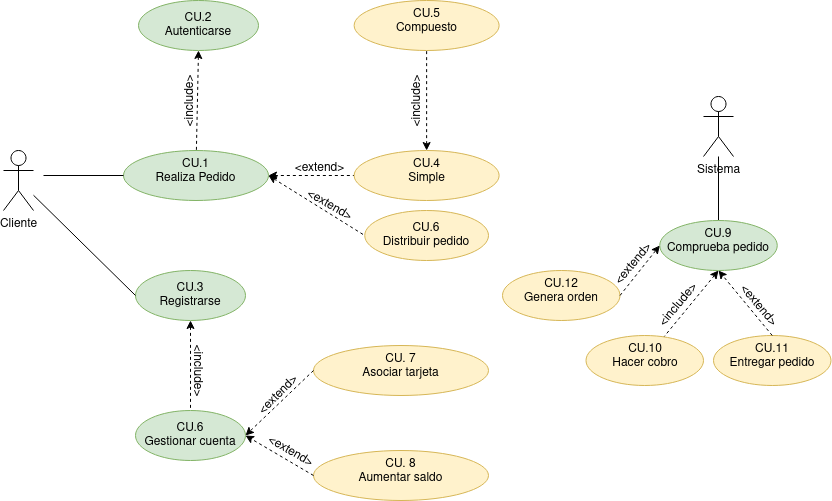

The diagram above was exported from draw.io. Its source (the exported page's mxGraphModel, read from the mxfile embedded in the PNG):
<mxGraphModel dx="1212" dy="680" grid="1" gridSize="10" guides="1" tooltips="1" connect="1" arrows="1" fold="1" page="1" pageScale="1" pageWidth="827" pageHeight="1169" math="0" shadow="0">
  <root>
    <mxCell id="0" />
    <mxCell id="1" parent="0" />
    <mxCell id="iY-8YGhe_flYt-lRE2Xz-5" value="" style="rounded=0;orthogonalLoop=1;jettySize=auto;html=1;entryX=0;entryY=0.5;entryDx=0;entryDy=0;dashed=1;" parent="1" target="iY-8YGhe_flYt-lRE2Xz-4" edge="1">
      <mxGeometry relative="1" as="geometry">
        <mxPoint x="310" y="280" as="sourcePoint" />
      </mxGeometry>
    </mxCell>
    <mxCell id="Gxpi2A33IwqrV3ABIy69-2" value="" style="rounded=0;orthogonalLoop=1;jettySize=auto;html=1;exitX=1;exitY=0.5;exitDx=0;exitDy=0;entryX=0;entryY=0.5;entryDx=0;entryDy=0;startArrow=classic;startFill=1;endArrow=none;endFill=0;dashed=1;" parent="1" source="iY-8YGhe_flYt-lRE2Xz-4" target="Gxpi2A33IwqrV3ABIy69-1" edge="1">
      <mxGeometry relative="1" as="geometry">
        <mxPoint x="274" y="245" as="sourcePoint" />
      </mxGeometry>
    </mxCell>
    <mxCell id="iY-8YGhe_flYt-lRE2Xz-4" value="&lt;div&gt;CU.1&lt;/div&gt;&lt;div&gt;Realiza Pedido&lt;/div&gt;" style="ellipse;whiteSpace=wrap;html=1;verticalAlign=top;fillColor=#d5e8d4;strokeColor=#82b366;" parent="1" vertex="1">
      <mxGeometry x="180" y="250" width="145" height="50" as="geometry" />
    </mxCell>
    <mxCell id="iY-8YGhe_flYt-lRE2Xz-6" value="&lt;div&gt;CU. 7&lt;/div&gt;&lt;div&gt;Asociar tarjeta&lt;/div&gt;" style="ellipse;whiteSpace=wrap;html=1;verticalAlign=top;fillColor=#fff2cc;strokeColor=#d6b656;" parent="1" vertex="1">
      <mxGeometry x="370" y="445" width="175" height="50" as="geometry" />
    </mxCell>
    <mxCell id="iY-8YGhe_flYt-lRE2Xz-8" value="Cliente" style="shape=umlActor;verticalLabelPosition=bottom;verticalAlign=top;html=1;outlineConnect=0;" parent="1" vertex="1">
      <mxGeometry x="60" y="250" width="30" height="60" as="geometry" />
    </mxCell>
    <mxCell id="Gxpi2A33IwqrV3ABIy69-12" value="" style="edgeStyle=none;rounded=0;orthogonalLoop=1;jettySize=auto;html=1;dashed=1;startArrow=classic;startFill=1;endArrow=none;endFill=0;" parent="1" source="iY-8YGhe_flYt-lRE2Xz-9" target="Gxpi2A33IwqrV3ABIy69-11" edge="1">
      <mxGeometry relative="1" as="geometry" />
    </mxCell>
    <mxCell id="iY-8YGhe_flYt-lRE2Xz-9" value="&lt;div&gt;CU.3&lt;/div&gt;&lt;div&gt;Registrarse&lt;br&gt;&lt;/div&gt;" style="ellipse;whiteSpace=wrap;html=1;fillColor=#d5e8d4;strokeColor=#82b366;" parent="1" vertex="1">
      <mxGeometry x="192" y="370" width="110" height="50" as="geometry" />
    </mxCell>
    <mxCell id="iY-8YGhe_flYt-lRE2Xz-11" value="" style="endArrow=none;html=1;rounded=0;entryX=0;entryY=0.5;entryDx=0;entryDy=0;endFill=0;" parent="1" source="iY-8YGhe_flYt-lRE2Xz-8" target="iY-8YGhe_flYt-lRE2Xz-9" edge="1">
      <mxGeometry width="50" height="50" relative="1" as="geometry">
        <mxPoint x="390" y="440" as="sourcePoint" />
        <mxPoint x="440" y="390" as="targetPoint" />
      </mxGeometry>
    </mxCell>
    <mxCell id="iY-8YGhe_flYt-lRE2Xz-13" value="&amp;lt;include&amp;gt;" style="text;html=1;align=center;verticalAlign=middle;resizable=0;points=[];autosize=1;strokeColor=none;fillColor=none;rotation=-90;" parent="1" vertex="1">
      <mxGeometry x="207" y="186" width="80" height="30" as="geometry" />
    </mxCell>
    <mxCell id="Gxpi2A33IwqrV3ABIy69-20" value="" style="edgeStyle=none;rounded=0;orthogonalLoop=1;jettySize=auto;html=1;startArrow=none;startFill=0;endArrow=none;endFill=0;" parent="1" source="iY-8YGhe_flYt-lRE2Xz-15" target="Gxpi2A33IwqrV3ABIy69-19" edge="1">
      <mxGeometry relative="1" as="geometry" />
    </mxCell>
    <mxCell id="iY-8YGhe_flYt-lRE2Xz-15" value="Sistema" style="shape=umlActor;verticalLabelPosition=bottom;verticalAlign=top;html=1;outlineConnect=0;" parent="1" vertex="1">
      <mxGeometry x="760" y="196" width="30" height="60" as="geometry" />
    </mxCell>
    <mxCell id="iY-8YGhe_flYt-lRE2Xz-16" value="&lt;div&gt;CU.2&lt;/div&gt;&lt;div&gt;Autenticarse&lt;br&gt;&lt;/div&gt;" style="ellipse;whiteSpace=wrap;html=1;fillColor=#d5e8d4;strokeColor=#82b366;" parent="1" vertex="1">
      <mxGeometry x="195" y="100" width="120" height="50" as="geometry" />
    </mxCell>
    <mxCell id="iY-8YGhe_flYt-lRE2Xz-17" value="" style="endArrow=none;html=1;rounded=0;dashed=1;exitX=0.5;exitY=1;exitDx=0;exitDy=0;endFill=0;startArrow=classic;startFill=1;" parent="1" source="iY-8YGhe_flYt-lRE2Xz-16" target="iY-8YGhe_flYt-lRE2Xz-4" edge="1">
      <mxGeometry width="50" height="50" relative="1" as="geometry">
        <mxPoint x="390" y="440" as="sourcePoint" />
        <mxPoint x="400" y="210" as="targetPoint" />
      </mxGeometry>
    </mxCell>
    <mxCell id="iY-8YGhe_flYt-lRE2Xz-20" value="" style="endArrow=none;html=1;rounded=0;entryX=0;entryY=0.5;entryDx=0;entryDy=0;endFill=0;" parent="1" target="iY-8YGhe_flYt-lRE2Xz-4" edge="1">
      <mxGeometry width="50" height="50" relative="1" as="geometry">
        <mxPoint x="100" y="275" as="sourcePoint" />
        <mxPoint x="190" y="385" as="targetPoint" />
      </mxGeometry>
    </mxCell>
    <mxCell id="Gxpi2A33IwqrV3ABIy69-1" value="&lt;div&gt;CU.4&lt;/div&gt;&lt;div&gt;Simple&lt;/div&gt;" style="ellipse;whiteSpace=wrap;html=1;verticalAlign=top;fillColor=#fff2cc;strokeColor=#d6b656;" parent="1" vertex="1">
      <mxGeometry x="410.63" y="250" width="145" height="50" as="geometry" />
    </mxCell>
    <mxCell id="Gxpi2A33IwqrV3ABIy69-3" value="&lt;div&gt;CU.5&lt;/div&gt;&lt;div&gt;Compuesto&lt;/div&gt;" style="ellipse;whiteSpace=wrap;html=1;verticalAlign=top;fillColor=#fff2cc;strokeColor=#d6b656;" parent="1" vertex="1">
      <mxGeometry x="410.63" y="100" width="145" height="50" as="geometry" />
    </mxCell>
    <mxCell id="Gxpi2A33IwqrV3ABIy69-4" value="" style="rounded=0;orthogonalLoop=1;jettySize=auto;html=1;exitX=0.5;exitY=0;exitDx=0;exitDy=0;startArrow=classic;startFill=1;endArrow=none;endFill=0;dashed=1;" parent="1" source="Gxpi2A33IwqrV3ABIy69-1" target="Gxpi2A33IwqrV3ABIy69-3" edge="1">
      <mxGeometry relative="1" as="geometry">
        <mxPoint x="284" y="255" as="sourcePoint" />
        <mxPoint x="373" y="191" as="targetPoint" />
      </mxGeometry>
    </mxCell>
    <mxCell id="Gxpi2A33IwqrV3ABIy69-5" value="&amp;lt;extend&amp;gt;" style="text;html=1;align=center;verticalAlign=middle;resizable=0;points=[];autosize=1;strokeColor=none;fillColor=none;rotation=0;" parent="1" vertex="1">
      <mxGeometry x="340.63" y="253" width="70" height="30" as="geometry" />
    </mxCell>
    <mxCell id="Gxpi2A33IwqrV3ABIy69-11" value="&lt;div&gt;CU.6&lt;/div&gt;&lt;div&gt;Gestionar cuenta&lt;/div&gt;" style="ellipse;whiteSpace=wrap;html=1;fillColor=#d5e8d4;strokeColor=#82b366;" parent="1" vertex="1">
      <mxGeometry x="192" y="510" width="110" height="50" as="geometry" />
    </mxCell>
    <mxCell id="Gxpi2A33IwqrV3ABIy69-13" value="&amp;lt;include&amp;gt;" style="text;html=1;align=center;verticalAlign=middle;resizable=0;points=[];autosize=1;strokeColor=none;fillColor=none;rotation=90;" parent="1" vertex="1">
      <mxGeometry x="215" y="455" width="80" height="30" as="geometry" />
    </mxCell>
    <mxCell id="Gxpi2A33IwqrV3ABIy69-14" value="" style="endArrow=classic;html=1;rounded=0;dashed=1;entryX=1;entryY=0.5;entryDx=0;entryDy=0;exitX=0;exitY=0.5;exitDx=0;exitDy=0;" parent="1" source="iY-8YGhe_flYt-lRE2Xz-6" target="Gxpi2A33IwqrV3ABIy69-11" edge="1">
      <mxGeometry width="50" height="50" relative="1" as="geometry">
        <mxPoint x="480" y="600" as="sourcePoint" />
        <mxPoint x="530" y="550" as="targetPoint" />
      </mxGeometry>
    </mxCell>
    <mxCell id="Gxpi2A33IwqrV3ABIy69-15" value="&lt;div&gt;CU. 8&lt;/div&gt;&lt;div&gt;Aumentar saldo&lt;/div&gt;" style="ellipse;whiteSpace=wrap;html=1;verticalAlign=top;fillColor=#fff2cc;strokeColor=#d6b656;" parent="1" vertex="1">
      <mxGeometry x="370" y="550" width="175" height="50" as="geometry" />
    </mxCell>
    <mxCell id="Gxpi2A33IwqrV3ABIy69-16" value="" style="endArrow=classic;html=1;rounded=0;dashed=1;entryX=1;entryY=0.5;entryDx=0;entryDy=0;exitX=0;exitY=0.5;exitDx=0;exitDy=0;" parent="1" source="Gxpi2A33IwqrV3ABIy69-15" target="Gxpi2A33IwqrV3ABIy69-11" edge="1">
      <mxGeometry width="50" height="50" relative="1" as="geometry">
        <mxPoint x="380" y="480" as="sourcePoint" />
        <mxPoint x="312" y="545" as="targetPoint" />
      </mxGeometry>
    </mxCell>
    <mxCell id="Gxpi2A33IwqrV3ABIy69-17" value="&amp;lt;extend&amp;gt;" style="text;html=1;align=center;verticalAlign=middle;resizable=0;points=[];autosize=1;strokeColor=none;fillColor=none;rotation=-45;" parent="1" vertex="1">
      <mxGeometry x="300" y="480" width="70" height="30" as="geometry" />
    </mxCell>
    <mxCell id="Gxpi2A33IwqrV3ABIy69-18" value="&amp;lt;extend&amp;gt;" style="text;html=1;align=center;verticalAlign=middle;resizable=0;points=[];autosize=1;strokeColor=none;fillColor=none;rotation=30;" parent="1" vertex="1">
      <mxGeometry x="312" y="536" width="70" height="30" as="geometry" />
    </mxCell>
    <mxCell id="Gxpi2A33IwqrV3ABIy69-22" value="" style="edgeStyle=none;rounded=0;orthogonalLoop=1;jettySize=auto;html=1;dashed=1;startArrow=classic;startFill=1;endArrow=none;endFill=0;exitX=0.5;exitY=1;exitDx=0;exitDy=0;" parent="1" source="Gxpi2A33IwqrV3ABIy69-19" target="Gxpi2A33IwqrV3ABIy69-21" edge="1">
      <mxGeometry relative="1" as="geometry" />
    </mxCell>
    <mxCell id="Gxpi2A33IwqrV3ABIy69-19" value="CU.9&lt;br&gt;Comprueba pedido" style="ellipse;whiteSpace=wrap;html=1;verticalAlign=top;fillColor=#d5e8d4;strokeColor=#82b366;" parent="1" vertex="1">
      <mxGeometry x="716.25" y="320" width="117.5" height="50" as="geometry" />
    </mxCell>
    <mxCell id="Gxpi2A33IwqrV3ABIy69-21" value="CU.10&lt;br&gt;Hacer cobro" style="ellipse;whiteSpace=wrap;html=1;verticalAlign=top;fillColor=#fff2cc;strokeColor=#d6b656;" parent="1" vertex="1">
      <mxGeometry x="642.5" y="435" width="117.5" height="50" as="geometry" />
    </mxCell>
    <mxCell id="Gxpi2A33IwqrV3ABIy69-23" value="CU.11&lt;br&gt;Entregar pedido" style="ellipse;whiteSpace=wrap;html=1;verticalAlign=top;fillColor=#fff2cc;strokeColor=#d6b656;" parent="1" vertex="1">
      <mxGeometry x="770" y="435" width="117.5" height="50" as="geometry" />
    </mxCell>
    <mxCell id="Gxpi2A33IwqrV3ABIy69-24" value="" style="endArrow=classic;html=1;rounded=0;exitX=0.5;exitY=0;exitDx=0;exitDy=0;dashed=1;" parent="1" source="Gxpi2A33IwqrV3ABIy69-23" edge="1">
      <mxGeometry width="50" height="50" relative="1" as="geometry">
        <mxPoint x="720" y="600" as="sourcePoint" />
        <mxPoint x="775" y="370" as="targetPoint" />
      </mxGeometry>
    </mxCell>
    <mxCell id="Gxpi2A33IwqrV3ABIy69-26" value="&amp;lt;include&amp;gt;" style="text;html=1;align=center;verticalAlign=middle;resizable=0;points=[];autosize=1;strokeColor=none;fillColor=none;rotation=-50;" parent="1" vertex="1">
      <mxGeometry x="695" y="390" width="80" height="30" as="geometry" />
    </mxCell>
    <mxCell id="Gxpi2A33IwqrV3ABIy69-27" value="&amp;lt;extend&amp;gt;" style="text;html=1;align=center;verticalAlign=middle;resizable=0;points=[];autosize=1;strokeColor=none;fillColor=none;rotation=50;" parent="1" vertex="1">
      <mxGeometry x="780" y="390" width="70" height="30" as="geometry" />
    </mxCell>
    <mxCell id="Gxpi2A33IwqrV3ABIy69-28" value="CU.6&lt;br&gt;Distribuir pedido" style="ellipse;whiteSpace=wrap;html=1;fillColor=#fff2cc;strokeColor=#d6b656;" parent="1" vertex="1">
      <mxGeometry x="421.25" y="310" width="123.75" height="50" as="geometry" />
    </mxCell>
    <mxCell id="Gxpi2A33IwqrV3ABIy69-29" value="&amp;lt;extend&amp;gt;" style="text;html=1;align=center;verticalAlign=middle;resizable=0;points=[];autosize=1;strokeColor=none;fillColor=none;rotation=30;" parent="1" vertex="1">
      <mxGeometry x="351.25" y="290" width="70" height="30" as="geometry" />
    </mxCell>
    <mxCell id="Gxpi2A33IwqrV3ABIy69-31" value="" style="rounded=0;orthogonalLoop=1;jettySize=auto;html=1;exitX=1;exitY=0.5;exitDx=0;exitDy=0;entryX=0;entryY=0.5;entryDx=0;entryDy=0;startArrow=classic;startFill=1;endArrow=none;endFill=0;dashed=1;" parent="1" source="iY-8YGhe_flYt-lRE2Xz-4" target="Gxpi2A33IwqrV3ABIy69-28" edge="1">
      <mxGeometry relative="1" as="geometry">
        <mxPoint x="335" y="285" as="sourcePoint" />
        <mxPoint x="420.62999999999806" y="181" as="targetPoint" />
      </mxGeometry>
    </mxCell>
    <mxCell id="IPP9SfaF5YDG1hPKspea-1" value="CU.12&lt;br&gt;Genera orden" style="ellipse;whiteSpace=wrap;html=1;verticalAlign=top;fillColor=#fff2cc;strokeColor=#d6b656;" vertex="1" parent="1">
      <mxGeometry x="559" y="370" width="117.5" height="50" as="geometry" />
    </mxCell>
    <mxCell id="IPP9SfaF5YDG1hPKspea-2" value="&amp;lt;extend&amp;gt;" style="text;html=1;align=center;verticalAlign=middle;resizable=0;points=[];autosize=1;strokeColor=none;fillColor=none;rotation=-50;" vertex="1" parent="1">
      <mxGeometry x="655" y="349" width="70" height="30" as="geometry" />
    </mxCell>
    <mxCell id="IPP9SfaF5YDG1hPKspea-3" value="" style="endArrow=classic;html=1;rounded=0;exitX=1;exitY=0.5;exitDx=0;exitDy=0;dashed=1;entryX=0;entryY=0.5;entryDx=0;entryDy=0;" edge="1" parent="1" source="IPP9SfaF5YDG1hPKspea-1" target="Gxpi2A33IwqrV3ABIy69-19">
      <mxGeometry width="50" height="50" relative="1" as="geometry">
        <mxPoint x="838.75" y="445" as="sourcePoint" />
        <mxPoint x="785" y="380" as="targetPoint" />
      </mxGeometry>
    </mxCell>
    <mxCell id="IPP9SfaF5YDG1hPKspea-4" value="&amp;lt;include&amp;gt;" style="text;html=1;align=center;verticalAlign=middle;resizable=0;points=[];autosize=1;strokeColor=none;fillColor=none;rotation=-90;" vertex="1" parent="1">
      <mxGeometry x="434" y="186" width="80" height="30" as="geometry" />
    </mxCell>
  </root>
</mxGraphModel>